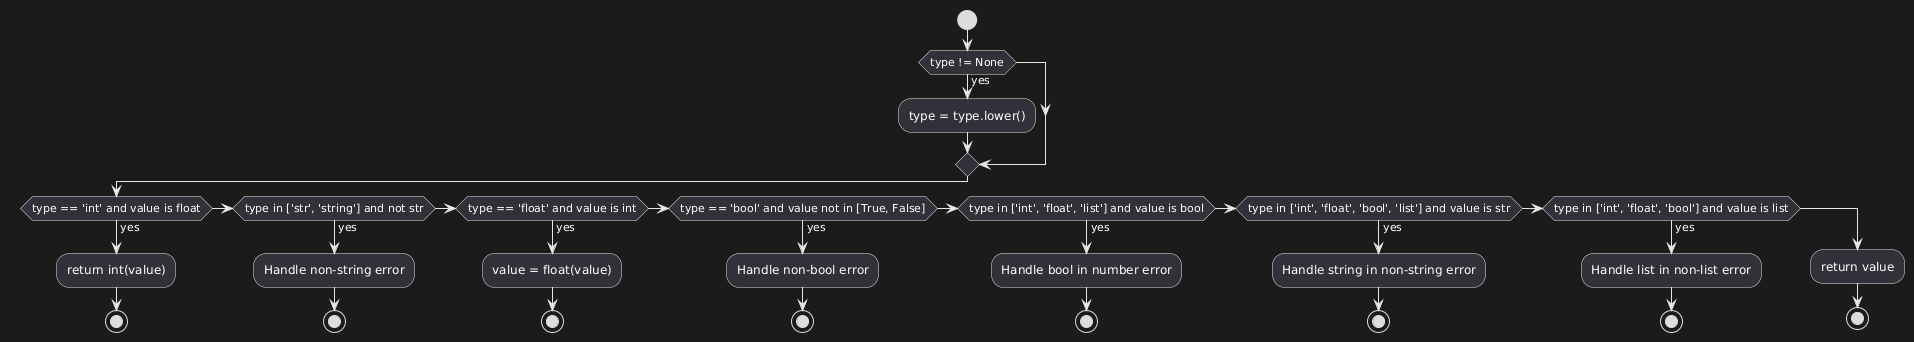

The diagram above was rendered by PlantUML. Its source (embedded in the PNG):
@startuml
start
if (type != None) then (yes)
  :type = type.lower();
endif
if (type == 'int' and value is float) then (yes)
  :return int(value);
  stop
elseif (type in ['str', 'string'] and not str) then (yes)
  :Handle non-string error;
  stop
elseif (type == 'float' and value is int) then (yes)
  :value = float(value);
  stop
elseif (type == 'bool' and value not in [True, False]) then (yes)
  :Handle non-bool error;
  stop
elseif (type in ['int', 'float', 'list'] and value is bool) then (yes)
  :Handle bool in number error;
  stop
elseif (type in ['int', 'float', 'bool', 'list'] and value is str) then (yes)
  :Handle string in non-string error;
  stop
elseif (type in ['int', 'float', 'bool'] and value is list) then (yes)
  :Handle list in non-list error;
  stop
else
  :return value;
  stop
endif
@enduml